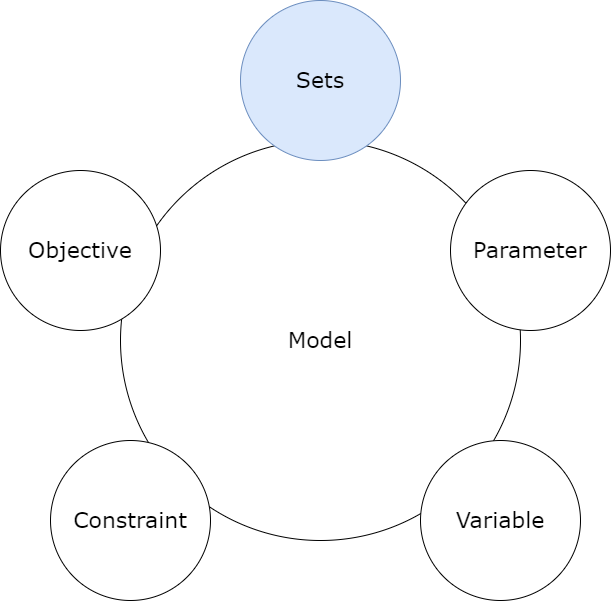

The diagram above was exported from draw.io. Its source (the exported page's mxGraphModel, read from the mxfile embedded in the PNG):
<mxGraphModel dx="1736" dy="948" grid="1" gridSize="10" guides="1" tooltips="1" connect="1" arrows="1" fold="1" page="1" pageScale="1" pageWidth="1100" pageHeight="850" background="none" math="0" shadow="0">
  <root>
    <mxCell id="0" />
    <mxCell id="1" parent="0" />
    <mxCell id="374e34682ed331ee-1" value="Model" style="ellipse;whiteSpace=wrap;html=1;rounded=0;shadow=0;dashed=0;comic=0;fontFamily=Verdana;fontSize=22;" parent="1" vertex="1">
      <mxGeometry x="330" y="180" width="400" height="400" as="geometry" />
    </mxCell>
    <mxCell id="45236fa5f4b8e91a-1" value="Sets" style="ellipse;whiteSpace=wrap;html=1;rounded=0;shadow=0;dashed=0;comic=0;fontFamily=Verdana;fontSize=22;fillColor=#dae8fc;strokeColor=#6c8ebf;" parent="1" vertex="1">
      <mxGeometry x="450" y="40" width="160" height="160" as="geometry" />
    </mxCell>
    <mxCell id="45236fa5f4b8e91a-2" value="Objective" style="ellipse;whiteSpace=wrap;html=1;rounded=0;shadow=0;dashed=0;comic=0;fontFamily=Verdana;fontSize=22;" parent="1" vertex="1">
      <mxGeometry x="210" y="210" width="160" height="160" as="geometry" />
    </mxCell>
    <mxCell id="45236fa5f4b8e91a-3" value="Variable" style="ellipse;whiteSpace=wrap;html=1;rounded=0;shadow=0;dashed=0;comic=0;fontFamily=Verdana;fontSize=22;" parent="1" vertex="1">
      <mxGeometry x="630" y="480" width="160" height="160" as="geometry" />
    </mxCell>
    <mxCell id="45236fa5f4b8e91a-6" value="Parameter" style="ellipse;whiteSpace=wrap;html=1;rounded=0;shadow=0;dashed=0;comic=0;fontFamily=Verdana;fontSize=22;" parent="1" vertex="1">
      <mxGeometry x="660" y="210" width="160" height="160" as="geometry" />
    </mxCell>
    <mxCell id="45236fa5f4b8e91a-7" value="Constraint" style="ellipse;whiteSpace=wrap;html=1;rounded=0;shadow=0;dashed=0;comic=0;fontFamily=Verdana;fontSize=22;" parent="1" vertex="1">
      <mxGeometry x="260" y="480" width="160" height="160" as="geometry" />
    </mxCell>
  </root>
</mxGraphModel>